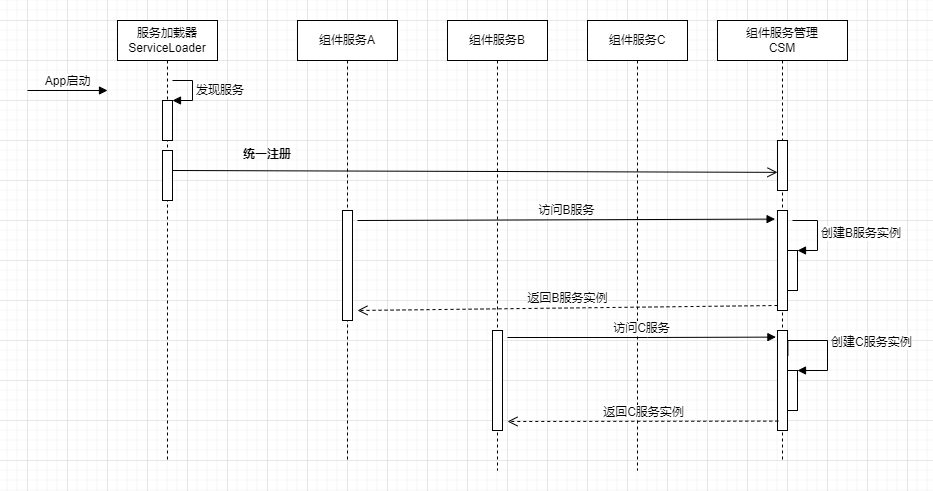

The diagram above was exported from draw.io. Its source (the exported page's mxGraphModel, read from the mxfile embedded in the PNG):
<mxGraphModel dx="1038" dy="491" grid="1" gridSize="10" guides="1" tooltips="1" connect="1" arrows="1" fold="1" page="1" pageScale="1" pageWidth="827" pageHeight="1169" background="#ffffff" math="0" shadow="0">
  <root>
    <mxCell id="0" />
    <mxCell id="1" parent="0" />
    <mxCell id="IwgrMficdz1KfCb6FTBr-5" value="服务加载器&lt;br&gt;ServiceLoader" style="shape=umlLifeline;perimeter=lifelinePerimeter;whiteSpace=wrap;html=1;container=1;collapsible=0;recursiveResize=0;outlineConnect=0;" parent="1" vertex="1">
      <mxGeometry x="250" y="80" width="100" height="440" as="geometry" />
    </mxCell>
    <mxCell id="KyxqyWeVaaL1Msf_BXft-3" value="" style="html=1;points=[];perimeter=orthogonalPerimeter;" parent="IwgrMficdz1KfCb6FTBr-5" vertex="1">
      <mxGeometry x="45" y="130" width="10" height="50" as="geometry" />
    </mxCell>
    <mxCell id="KyxqyWeVaaL1Msf_BXft-7" value="" style="endArrow=open;startArrow=none;endFill=0;startFill=0;endSize=8;html=1;verticalAlign=bottom;labelBackgroundColor=none;strokeWidth=1;rounded=0;entryX=0;entryY=0.637;entryDx=0;entryDy=0;entryPerimeter=0;" parent="IwgrMficdz1KfCb6FTBr-5" target="KyxqyWeVaaL1Msf_BXft-4" edge="1">
      <mxGeometry width="160" relative="1" as="geometry">
        <mxPoint x="55" y="150" as="sourcePoint" />
        <mxPoint x="215" y="150" as="targetPoint" />
      </mxGeometry>
    </mxCell>
    <mxCell id="qLa3NcUnNge8syk0fEj6-1" value="" style="html=1;points=[];perimeter=orthogonalPerimeter;" vertex="1" parent="IwgrMficdz1KfCb6FTBr-5">
      <mxGeometry x="45" y="80" width="10" height="40" as="geometry" />
    </mxCell>
    <mxCell id="qLa3NcUnNge8syk0fEj6-2" value="发现服务" style="edgeStyle=orthogonalEdgeStyle;html=1;align=left;spacingLeft=2;endArrow=block;rounded=0;entryX=1;entryY=0;" edge="1" target="qLa3NcUnNge8syk0fEj6-1" parent="IwgrMficdz1KfCb6FTBr-5">
      <mxGeometry relative="1" as="geometry">
        <mxPoint x="55" y="60" as="sourcePoint" />
        <Array as="points">
          <mxPoint x="75" y="60" />
        </Array>
      </mxGeometry>
    </mxCell>
    <mxCell id="IwgrMficdz1KfCb6FTBr-7" value="App启动" style="html=1;verticalAlign=bottom;endArrow=block;rounded=0;" parent="1" edge="1">
      <mxGeometry width="80" relative="1" as="geometry">
        <mxPoint x="160" y="150" as="sourcePoint" />
        <mxPoint x="240" y="150" as="targetPoint" />
      </mxGeometry>
    </mxCell>
    <mxCell id="IwgrMficdz1KfCb6FTBr-11" value="组件服务管理&lt;br&gt;CSM" style="shape=umlLifeline;perimeter=lifelinePerimeter;whiteSpace=wrap;html=1;container=1;collapsible=0;recursiveResize=0;outlineConnect=0;" parent="1" vertex="1">
      <mxGeometry x="850" y="80" width="130" height="440" as="geometry" />
    </mxCell>
    <mxCell id="KyxqyWeVaaL1Msf_BXft-4" value="" style="html=1;points=[];perimeter=orthogonalPerimeter;" parent="IwgrMficdz1KfCb6FTBr-11" vertex="1">
      <mxGeometry x="60" y="120" width="10" height="50" as="geometry" />
    </mxCell>
    <mxCell id="KyxqyWeVaaL1Msf_BXft-10" value="" style="html=1;points=[];perimeter=orthogonalPerimeter;" parent="IwgrMficdz1KfCb6FTBr-11" vertex="1">
      <mxGeometry x="60" y="190" width="10" height="100" as="geometry" />
    </mxCell>
    <mxCell id="KyxqyWeVaaL1Msf_BXft-16" value="" style="html=1;points=[];perimeter=orthogonalPerimeter;" parent="IwgrMficdz1KfCb6FTBr-11" vertex="1">
      <mxGeometry x="70" y="230" width="10" height="40" as="geometry" />
    </mxCell>
    <mxCell id="KyxqyWeVaaL1Msf_BXft-17" value="创建B服务实例" style="edgeStyle=orthogonalEdgeStyle;html=1;align=left;spacingLeft=2;endArrow=block;rounded=0;entryX=1;entryY=0;" parent="IwgrMficdz1KfCb6FTBr-11" target="KyxqyWeVaaL1Msf_BXft-16" edge="1">
      <mxGeometry relative="1" as="geometry">
        <mxPoint x="75" y="200" as="sourcePoint" />
        <Array as="points">
          <mxPoint x="100" y="200" />
          <mxPoint x="100" y="230" />
        </Array>
      </mxGeometry>
    </mxCell>
    <mxCell id="yI4Jw6WCqD5DG3XwxsRh-2" value="" style="html=1;points=[];perimeter=orthogonalPerimeter;" parent="IwgrMficdz1KfCb6FTBr-11" vertex="1">
      <mxGeometry x="60" y="310" width="10" height="100" as="geometry" />
    </mxCell>
    <mxCell id="yI4Jw6WCqD5DG3XwxsRh-3" value="" style="html=1;points=[];perimeter=orthogonalPerimeter;" parent="IwgrMficdz1KfCb6FTBr-11" vertex="1">
      <mxGeometry x="70" y="350" width="10" height="40" as="geometry" />
    </mxCell>
    <mxCell id="yI4Jw6WCqD5DG3XwxsRh-4" value="创建C服务实例" style="edgeStyle=orthogonalEdgeStyle;html=1;align=left;spacingLeft=2;endArrow=block;rounded=0;entryX=1;entryY=0;exitX=1.04;exitY=0.25;exitDx=0;exitDy=0;exitPerimeter=0;" parent="IwgrMficdz1KfCb6FTBr-11" source="yI4Jw6WCqD5DG3XwxsRh-2" target="yI4Jw6WCqD5DG3XwxsRh-3" edge="1">
      <mxGeometry relative="1" as="geometry">
        <mxPoint x="75" y="320" as="sourcePoint" />
        <Array as="points">
          <mxPoint x="70" y="320" />
          <mxPoint x="110" y="320" />
          <mxPoint x="110" y="350" />
        </Array>
      </mxGeometry>
    </mxCell>
    <mxCell id="IwgrMficdz1KfCb6FTBr-13" value="组件服务A" style="shape=umlLifeline;perimeter=lifelinePerimeter;whiteSpace=wrap;html=1;container=1;collapsible=0;recursiveResize=0;outlineConnect=0;" parent="1" vertex="1">
      <mxGeometry x="430" y="80" width="100" height="440" as="geometry" />
    </mxCell>
    <mxCell id="KyxqyWeVaaL1Msf_BXft-13" value="" style="html=1;points=[];perimeter=orthogonalPerimeter;" parent="IwgrMficdz1KfCb6FTBr-13" vertex="1">
      <mxGeometry x="45" y="190" width="10" height="110" as="geometry" />
    </mxCell>
    <mxCell id="KyxqyWeVaaL1Msf_BXft-1" value="组件服务B" style="shape=umlLifeline;perimeter=lifelinePerimeter;whiteSpace=wrap;html=1;container=1;collapsible=0;recursiveResize=0;outlineConnect=0;" parent="1" vertex="1">
      <mxGeometry x="580" y="80" width="100" height="450" as="geometry" />
    </mxCell>
    <mxCell id="yI4Jw6WCqD5DG3XwxsRh-1" value="" style="html=1;points=[];perimeter=orthogonalPerimeter;" parent="KyxqyWeVaaL1Msf_BXft-1" vertex="1">
      <mxGeometry x="45" y="310" width="10" height="100" as="geometry" />
    </mxCell>
    <mxCell id="KyxqyWeVaaL1Msf_BXft-2" value="组件服务C" style="shape=umlLifeline;perimeter=lifelinePerimeter;whiteSpace=wrap;html=1;container=1;collapsible=0;recursiveResize=0;outlineConnect=0;" parent="1" vertex="1">
      <mxGeometry x="720" y="80" width="100" height="450" as="geometry" />
    </mxCell>
    <mxCell id="KyxqyWeVaaL1Msf_BXft-9" value="统一注册" style="text;align=center;fontStyle=1;verticalAlign=middle;spacingLeft=3;spacingRight=3;strokeColor=none;rotatable=0;points=[[0,0.5],[1,0.5]];portConstraint=eastwest;" parent="1" vertex="1">
      <mxGeometry x="360" y="200" width="80" height="26" as="geometry" />
    </mxCell>
    <mxCell id="KyxqyWeVaaL1Msf_BXft-11" value="访问B服务" style="html=1;verticalAlign=bottom;endArrow=block;entryX=-0.24;entryY=0.086;rounded=0;entryDx=0;entryDy=0;entryPerimeter=0;" parent="1" target="KyxqyWeVaaL1Msf_BXft-10" edge="1">
      <mxGeometry relative="1" as="geometry">
        <mxPoint x="490" y="280" as="sourcePoint" />
      </mxGeometry>
    </mxCell>
    <mxCell id="KyxqyWeVaaL1Msf_BXft-12" value="返回B服务实例" style="html=1;verticalAlign=bottom;endArrow=open;dashed=1;endSize=8;exitX=0;exitY=0.95;rounded=0;" parent="1" source="KyxqyWeVaaL1Msf_BXft-10" edge="1">
      <mxGeometry relative="1" as="geometry">
        <mxPoint x="490" y="370" as="targetPoint" />
      </mxGeometry>
    </mxCell>
    <mxCell id="yI4Jw6WCqD5DG3XwxsRh-5" value="访问C服务" style="html=1;verticalAlign=bottom;endArrow=block;rounded=0;entryX=-0.16;entryY=0.066;entryDx=0;entryDy=0;entryPerimeter=0;" parent="1" target="yI4Jw6WCqD5DG3XwxsRh-2" edge="1">
      <mxGeometry relative="1" as="geometry">
        <mxPoint x="640" y="397" as="sourcePoint" />
        <mxPoint x="910" y="400" as="targetPoint" />
        <Array as="points">
          <mxPoint x="780" y="397" />
        </Array>
      </mxGeometry>
    </mxCell>
    <mxCell id="yI4Jw6WCqD5DG3XwxsRh-6" value="返回C服务实例" style="html=1;verticalAlign=bottom;endArrow=open;dashed=1;endSize=8;rounded=0;exitX=0.08;exitY=0.906;exitDx=0;exitDy=0;exitPerimeter=0;" parent="1" source="yI4Jw6WCqD5DG3XwxsRh-2" edge="1">
      <mxGeometry relative="1" as="geometry">
        <mxPoint x="640" y="481" as="targetPoint" />
        <mxPoint x="830" y="470" as="sourcePoint" />
      </mxGeometry>
    </mxCell>
  </root>
</mxGraphModel>